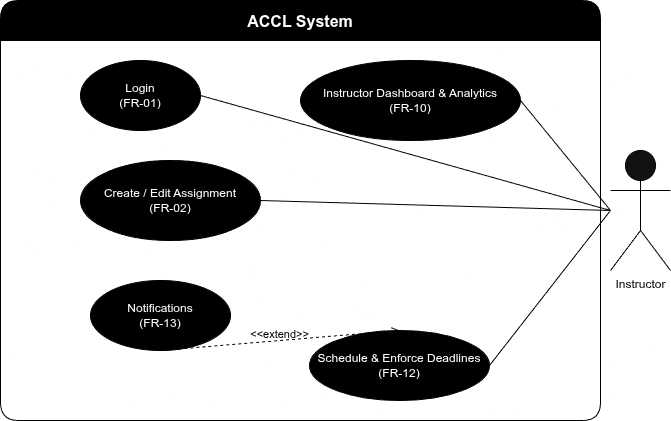

The diagram above was exported from draw.io. Its source (the exported page's mxGraphModel, read from the mxfile embedded in the PNG):
<mxGraphModel dx="1360" dy="799" grid="0" gridSize="10" guides="1" tooltips="1" connect="1" arrows="1" fold="1" page="1" pageScale="1" pageWidth="827" pageHeight="1169" background="light-dark(#121212,#FFFFFF)" math="0" shadow="0">
  <root>
    <mxCell id="0" />
    <mxCell id="1" parent="0" />
    <mxCell id="system" value="ACCL System" style="swimlane;fontStyle=1;align=center;verticalAlign=middle;startSize=40;fillColor=light-dark(#E6F3FF,#000000);strokeColor=light-dark(#0066CC,#000000);rounded=1;fontSize=16;" parent="1" vertex="1">
      <mxGeometry x="130" y="110" width="600" height="420" as="geometry" />
    </mxCell>
    <mxCell id="uc_login" value="Login&#10;(FR-01)" style="ellipse;whiteSpace=wrap;fillColor=light-dark(#E1F5FE,#000000);strokeColor=light-dark(#0066CC,#000000);" parent="system" vertex="1">
      <mxGeometry x="80" y="60" width="120" height="70" as="geometry" />
    </mxCell>
    <mxCell id="uc_create_assign" value="Create / Edit Assignment&#10;(FR-02)" style="ellipse;whiteSpace=wrap;fillColor=light-dark(#FFF3E0,#000000);strokeColor=light-dark(#0066CC,#000000);" parent="system" vertex="1">
      <mxGeometry x="80" y="160" width="180" height="80" as="geometry" />
    </mxCell>
    <mxCell id="uc_dashboard" value="Instructor Dashboard &amp; Analytics&#10;(FR-10)" style="ellipse;whiteSpace=wrap;fillColor=light-dark(#FFF3E0,#000000);strokeColor=light-dark(#0066CC,#000000);" parent="system" vertex="1">
      <mxGeometry x="300" y="60" width="220" height="80" as="geometry" />
    </mxCell>
    <mxCell id="uc_deadlines" value="Schedule &amp; Enforce Deadlines&#10;(FR-12)" style="ellipse;whiteSpace=wrap;fillColor=light-dark(#FFF3E0,#000000);strokeColor=light-dark(#0066CC,#000000);" parent="system" vertex="1">
      <mxGeometry x="309" y="330" width="180" height="70" as="geometry" />
    </mxCell>
    <mxCell id="uc_notifications" value="Notifications&#10;(FR-13)" style="ellipse;whiteSpace=wrap;fillColor=light-dark(#FCE4EC,#000000);strokeColor=light-dark(#0066CC,#000000);" parent="system" vertex="1">
      <mxGeometry x="90" y="280" width="140" height="70" as="geometry" />
    </mxCell>
    <mxCell id="-cbQu_Q_MH6_kTcrP0yA-1" value="&lt;&lt;extend&gt;&gt;&#10;" style="endArrow=open;dashed=1;exitX=0.5;exitY=1;entryX=0.5;entryY=0;strokeColor=light-dark(#0066CC,#000000);labelBackgroundColor=none;fontColor=light-dark(#000000,#000000);" parent="system" source="uc_notifications" target="uc_deadlines" edge="1">
      <mxGeometry relative="1" as="geometry" />
    </mxCell>
    <mxCell id="instructor" value="&lt;font style=&quot;color: light-dark(rgb(0, 0, 0), rgb(0, 0, 0));&quot;&gt;Instructor&lt;/font&gt;" style="shape=umlActor;verticalLabelPosition=bottom;verticalAlign=top;html=1;strokeColor=light-dark(#0066CC,#000000);" parent="1" vertex="1">
      <mxGeometry x="740" y="260" width="60" height="120" as="geometry" />
    </mxCell>
    <mxCell id="-cbQu_Q_MH6_kTcrP0yA-2" style="endArrow=none;html=1;exitX=0;exitY=0.5;entryX=1;entryY=0.5;strokeColor=light-dark(#0066CC,#000000);" parent="1" source="instructor" target="uc_login" edge="1">
      <mxGeometry relative="1" as="geometry" />
    </mxCell>
    <mxCell id="-cbQu_Q_MH6_kTcrP0yA-3" style="endArrow=none;html=1;exitX=0;exitY=0.5;entryX=1;entryY=0.5;strokeColor=light-dark(#0066CC,#000000);" parent="1" source="instructor" target="uc_create_assign" edge="1">
      <mxGeometry relative="1" as="geometry" />
    </mxCell>
    <mxCell id="-cbQu_Q_MH6_kTcrP0yA-4" style="endArrow=none;html=1;exitX=0;exitY=0.5;entryX=1;entryY=0.5;strokeColor=light-dark(#0066CC,#000000);" parent="1" source="instructor" target="uc_dashboard" edge="1">
      <mxGeometry relative="1" as="geometry" />
    </mxCell>
    <mxCell id="-cbQu_Q_MH6_kTcrP0yA-5" style="endArrow=none;html=1;exitX=0;exitY=0.5;entryX=1;entryY=0.5;strokeColor=light-dark(#0066CC,#000000);" parent="1" source="instructor" target="uc_deadlines" edge="1">
      <mxGeometry relative="1" as="geometry" />
    </mxCell>
  </root>
</mxGraphModel>